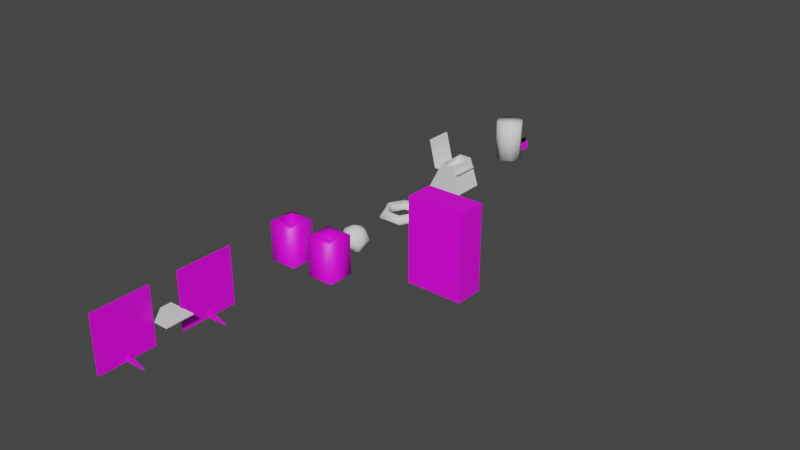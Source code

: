 # Source: Props.blend  (saved by Blender 3.3.6; exported with 4.5.12 LTS)
import bpy
from mathutils import Matrix  # noqa: F401  (used for matrix-valued properties, if any)

bpy.ops.wm.read_factory_settings(use_empty=True)
scene = bpy.context.scene
scene.name = 'Scene'

# ---- collections
col_collection = bpy.data.collections.new('Collection'); scene.collection.children.link(col_collection)

# ---- images (referenced by path relative to the original .blend; pixels are not part of the script)
import os
ASSET_DIR = os.environ.get("B2B_ASSET_DIR", "")  # directory of the original .blend (textures are referenced by path, not embedded)
HERE = os.path.dirname(os.path.abspath(__file__))  # packed textures are extracted next to this script under _unpacked/

def load_image(name, relpath, width, height, colorspace="sRGB"):
    """Load a texture the original file referenced (path relative to the .blend, or extracted next to this script)."""
    p = next((c for c in (os.path.join(HERE, relpath), os.path.join(ASSET_DIR, relpath)) if relpath and os.path.exists(c)), "")
    if p:
        img = bpy.data.images.load(p, check_existing=True)
        img.name = name
    else:  # same state as the original file: an image datablock whose file is absent (Cycles renders it pink)
        img = bpy.data.images.new(name, width, height)
        img.source = "FILE"
        img.filepath = "//" + (relpath or name)
    img.colorspace_settings.name = colorspace
    return img
img_binuv_png = load_image('BinUV.png', 'UVs/BinUV.png', 1024, 1024, 'sRGB')
img_uvboxvendingmachine_png = load_image('UVBoxVendingMachine.png', 'UVBoxVendingMachine.png', 1024, 1024, 'sRGB')
img_vendingmachineuv_png = load_image('VendingMachineUV.png', 'VendingMachineUV.png', 1024, 1024, 'sRGB')
img_airdaleofficer1_png = load_image('AirDaleOfficer1.png', 'AirDaleOfficer1.png', 1024, 1024, 'sRGB')
img_airdaleofficer1_png_001 = load_image('AirDaleOfficer1.png.001', 'AirDaleOfficer1.png', 1024, 1024, 'sRGB')
img_radiouv_png = load_image('RadioUV.png', 'UVs/RadioUV.png', 1024, 1024, 'sRGB')

# ---- materials (node trees are filled in below, after node groups)
mat_bin = bpy.data.materials.new('Bin')
mat_bin.use_transparent_shadow = False
mat_bin_001 = bpy.data.materials.new('Bin.001')
mat_bin_001.use_transparent_shadow = False
mat_vendingmachineuv = bpy.data.materials.new('VendingMachineUV')
mat_material_001 = bpy.data.materials.new('Material.001')
mat_material_001.use_transparent_shadow = False
mat_material_002 = bpy.data.materials.new('Material.002')
mat_material_002.use_transparent_shadow = False
mat_material = bpy.data.materials.new('Material')

# ---- material node trees
mat_bin.use_nodes = True; mat_bin.node_tree.nodes.clear()
_N = mat_bin.node_tree.nodes; _L = mat_bin.node_tree.links
n0 = _N.new('ShaderNodeBsdfPrincipled'); n0.name = 'Principled BSDF'; n0.location = (10, 300)
n0.distribution = 'GGX'
n0.subsurface_method = 'BURLEY'
n0.inputs[3].default_value = 1.45
n0.inputs[27].default_value = (0.0, 0.0, 0.0, 1.0)
n0.inputs[28].default_value = 1.0
n1 = _N.new('ShaderNodeOutputMaterial'); n1.name = 'Material Output'; n1.location = (300, 300)
n2 = _N.new('ShaderNodeTexImage'); n2.name = 'Image Texture'; n2.location = (-280, 275)
n2.image = img_binuv_png
n2.interpolation = 'Closest'
_L.new(n0.outputs[0], n1.inputs[0])
_L.new(n2.outputs[0], n0.inputs[0])
n1.is_active_output = True
mat_bin_001.use_nodes = True; mat_bin_001.node_tree.nodes.clear()
_N = mat_bin_001.node_tree.nodes; _L = mat_bin_001.node_tree.links
n0 = _N.new('ShaderNodeBsdfPrincipled'); n0.name = 'Principled BSDF'; n0.location = (10, 300)
n0.distribution = 'GGX'
n0.subsurface_method = 'BURLEY'
n0.inputs[3].default_value = 1.45
n0.inputs[27].default_value = (0.0, 0.0, 0.0, 1.0)
n0.inputs[28].default_value = 1.0
n1 = _N.new('ShaderNodeOutputMaterial'); n1.name = 'Material Output'; n1.location = (300, 300)
n2 = _N.new('ShaderNodeTexImage'); n2.name = 'Image Texture'; n2.location = (-280, 275)
n2.image = img_binuv_png
n2.interpolation = 'Closest'
_L.new(n0.outputs[0], n1.inputs[0])
_L.new(n2.outputs[0], n0.inputs[0])
n1.is_active_output = True
mat_vendingmachineuv.use_nodes = True; mat_vendingmachineuv.node_tree.nodes.clear()
_N = mat_vendingmachineuv.node_tree.nodes; _L = mat_vendingmachineuv.node_tree.links
n0 = _N.new('ShaderNodeBsdfPrincipled'); n0.name = 'Principled BSDF'; n0.location = (10, 300)
n0.distribution = 'GGX'
n0.subsurface_method = 'BURLEY'
n0.inputs[3].default_value = 1.45
n0.inputs[27].default_value = (0.0, 0.0, 0.0, 1.0)
n0.inputs[28].default_value = 1.0
n1 = _N.new('ShaderNodeOutputMaterial'); n1.name = 'Material Output'; n1.location = (300, 300)
n2 = _N.new('ShaderNodeTexImage'); n2.name = 'Image Texture'; n2.location = (-280, 275)
n2.image = img_uvboxvendingmachine_png
n2.interpolation = 'Closest'
n3 = _N.new('ShaderNodeTexImage'); n3.name = 'Image Texture.001'; n3.location = (-280, -150)
n3.image = img_vendingmachineuv_png
n3.interpolation = 'Closest'
_L.new(n0.outputs[0], n1.inputs[0])
_L.new(n2.outputs[0], n0.inputs[0])
_L.new(n3.outputs[1], n0.inputs[4])
n1.is_active_output = True
mat_material_001.use_nodes = True; mat_material_001.node_tree.nodes.clear()
_N = mat_material_001.node_tree.nodes; _L = mat_material_001.node_tree.links
n0 = _N.new('ShaderNodeBsdfPrincipled'); n0.name = 'Principled BSDF'; n0.location = (10, 300)
n0.distribution = 'GGX'
n0.subsurface_method = 'BURLEY'
n0.inputs[3].default_value = 1.45
n0.inputs[27].default_value = (0.0, 0.0, 0.0, 1.0)
n0.inputs[28].default_value = 1.0
n1 = _N.new('ShaderNodeOutputMaterial'); n1.name = 'Material Output'; n1.location = (300, 300)
n2 = _N.new('ShaderNodeTexImage'); n2.name = 'Image Texture'; n2.location = (-280, 275)
n2.image = img_airdaleofficer1_png
_L.new(n0.outputs[0], n1.inputs[0])
_L.new(n2.outputs[0], n0.inputs[0])
n1.is_active_output = True
mat_material_002.use_nodes = True; mat_material_002.node_tree.nodes.clear()
_N = mat_material_002.node_tree.nodes; _L = mat_material_002.node_tree.links
n0 = _N.new('ShaderNodeBsdfPrincipled'); n0.name = 'Principled BSDF'; n0.location = (10, 300)
n0.distribution = 'GGX'
n0.subsurface_method = 'BURLEY'
n0.inputs[3].default_value = 1.45
n0.inputs[27].default_value = (0.0, 0.0, 0.0, 1.0)
n0.inputs[28].default_value = 1.0
n1 = _N.new('ShaderNodeOutputMaterial'); n1.name = 'Material Output'; n1.location = (300, 300)
n2 = _N.new('ShaderNodeTexImage'); n2.name = 'Image Texture'; n2.location = (-280, 275)
n2.image = img_airdaleofficer1_png_001
_L.new(n0.outputs[0], n1.inputs[0])
_L.new(n2.outputs[0], n0.inputs[0])
n1.is_active_output = True
mat_material.use_nodes = True; mat_material.node_tree.nodes.clear()
_N = mat_material.node_tree.nodes; _L = mat_material.node_tree.links
n0 = _N.new('ShaderNodeBsdfPrincipled'); n0.name = 'Principled BSDF'; n0.location = (10, 300)
n0.distribution = 'GGX'
n0.subsurface_method = 'RANDOM_WALK_SKIN'
n0.inputs[3].default_value = 1.45
n0.inputs[27].default_value = (0.0, 0.0, 0.0, 1.0)
n0.inputs[28].default_value = 1.0
n1 = _N.new('ShaderNodeOutputMaterial'); n1.name = 'Material Output'; n1.location = (300, 300)
n2 = _N.new('ShaderNodeTexImage'); n2.name = 'Image Texture'; n2.location = (-180, 275)
n2.image = img_radiouv_png
n2.interpolation = 'Closest'
n3 = _N.new('ShaderNodeTexImage'); n3.name = 'Image Texture.001'; n3.location = (-280, -225)
n3.image = img_radiouv_png
n4 = _N.new('ShaderNodeMath'); n4.name = 'Math'; n4.location = (0, 0)
n4.hide = True
n4.operation = 'GREATER_THAN'
_L.new(n0.outputs[0], n1.inputs[0])
_L.new(n2.outputs[0], n0.inputs[0])
_L.new(n3.outputs[1], n4.inputs[0])
_L.new(n4.outputs[0], n0.inputs[4])
n1.is_active_output = True

# ---- world
world_world = bpy.data.worlds.new('World'); scene.world = world_world
world_world.use_nodes = True; world_world.node_tree.nodes.clear()
_N = world_world.node_tree.nodes; _L = world_world.node_tree.links
n0 = _N.new('ShaderNodeOutputWorld'); n0.name = 'World Output'; n0.location = (300, 300)
n1 = _N.new('ShaderNodeBackground'); n1.name = 'Background'; n1.location = (10, 300)
n1.inputs[0].default_value = (0.05088, 0.05088, 0.05088, 1.0)
_L.new(n1.outputs[0], n0.inputs[0])
n0.is_active_output = True
world_world.color = (0.05088, 0.05088, 0.05088)
world_world.use_sun_shadow = False
world_world.sun_shadow_jitter_overblur = 0.0

# ---- meshes
me_cylinder_001 = bpy.data.meshes.new('Cylinder.001')
me_cylinder_001.from_pydata([(0.0, -2.98e-08, -1.0), (0.0, 3.0, -1.0), (0.7071, -2.98e-08, -0.7071), (0.7071, 3.0, -0.7071), (1.0, 0.0, 4.371e-08), (1.0, 3.0, -8.742e-08), (0.7071, 5.96e-08, 0.7071), (0.7071, 3.0, 0.7071), (-8.742e-08, 5.96e-08, 1.0), (-8.742e-08, 3.0, 1.0), (-0.7071, 5.96e-08, 0.7071), (-0.7071, 3.0, 0.7071), (-1.0, 0.0, -1.192e-08), (-1.0, 3.0, -1.431e-07), (-0.7071, -2.98e-08, -0.7071), (-0.7071, 3.0, -0.7071)], [], [(0, 1, 3, 2), (2, 3, 5, 4), (4, 5, 7, 6), (6, 7, 9, 8), (8, 9, 11, 10), (10, 11, 13, 12), (3, 1, 15, 13, 11, 9, 7, 5), (12, 13, 15, 14), (14, 15, 1, 0), (0, 2, 4, 6, 8, 10, 12, 14)])
me_cylinder_001.polygons.foreach_set('use_smooth', [True] * 10)
_uv = me_cylinder_001.uv_layers.new(name='UVMap')
_uv.uv.foreach_set('vector', [1.0, 0.5, 1.0, 1.0, 0.875, 1.0, 0.875, 0.5, 0.875, 0.5, 0.875, 1.0, 0.75, 1.0, 0.75, 0.5, 0.75, 0.5, 0.75, 1.0, 0.625, 1.0, 0.625, 0.5, 0.625, 0.5, 0.625, 1.0, 0.5, 1.0, 0.5, 0.5, 0.5, 0.5, 0.5, 1.0, 0.375, 1.0, 0.375, 0.5, 0.375, 0.5, 0.375, 1.0, 0.25, 1.0, 0.25, 0.5, 0.4197, 0.4197, 0.25, 0.49, 0.08029, 0.4197, 0.01, 0.25, 0.08029, 0.08029, 0.25, 0.01, 0.4197, 0.08029, 0.49, 0.25, 0.25, 0.5, 0.25, 1.0, 0.125, 1.0, 0.125, 0.5, 0.125, 0.5, 0.125, 1.0, 0.0, 1.0, 0.0, 0.5, 0.75, 0.49, 0.9197, 0.4197, 0.99, 0.25, 0.9197, 0.08029, 0.75, 0.01, 0.5803, 0.08029, 0.51, 0.25, 0.5803, 0.4197])
me_cylinder_001.use_remesh_fix_poles = True
me_cylinder_001.use_remesh_preserve_attributes = False
me_cylinder_001.update()
me_plane = bpy.data.meshes.new('Plane')
me_plane.from_pydata([(-0.962, -1.0, 1.519), (1.038, -1.0, 1.519), (-0.962, 1.0, 1.519), (1.038, 1.0, 1.519), (0.6447, -1.15, 2.039), (1.331, -1.15, 0.0), (0.6447, 1.15, 2.039), (1.331, 1.15, 0.0), (-0.297, -1.15, 2.039), (-1.327, -1.15, 0.0), (-0.297, 1.15, 2.039), (-1.327, 1.15, 0.0), (-1.462, -1.0, 3.519), (-1.462, 1.0, 3.519), (0.6433, -0.92, 2.039), (1.328, -1.15, 0.0), (0.6433, 0.92, 2.039), (1.328, 1.15, 0.0), (-0.2961, -0.92, 2.039), (-1.323, -1.15, 0.0), (-0.2961, 0.92, 2.039), (-1.323, 1.15, 0.0), (-0.987, -1.0, 1.486), (1.113, -1.0, 1.486), (-0.987, 1.0, 1.486), (1.113, 1.0, 1.486), (-1.512, -1.0, 3.586), (-1.512, 1.0, 3.586)], [], [(0, 2, 3, 1), (4, 5, 7, 6), (8, 10, 11, 9), (0, 12, 13, 2), (7, 11, 10, 6), (4, 8, 9, 5), (14, 16, 17, 15), (18, 19, 21, 20), (17, 16, 20, 21), (14, 15, 19, 18), (22, 23, 25, 24), (22, 24, 27, 26), (4, 14, 18, 8), (10, 20, 16, 6)])
me_plane.polygons.foreach_set('use_smooth', [1, 0, 0, 1, 0, 0, 0, 0, 0, 0, 1, 1, 0, 0])
_k = set([(4, 8), (6, 10), (14, 18), (16, 20)])
me_plane.attributes.new('sharp_edge', 'BOOLEAN', 'EDGE').data.foreach_set('value', [ (min(e.vertices), max(e.vertices)) in _k for e in me_plane.edges])
_uv = me_plane.uv_layers.new(name='UVMap')
_uv.uv.foreach_set('vector', [0.45, 0.0, 0.45, 0.4167, 0.8833, 0.4167, 0.8833, 0.0, 0.9333, 0.4333, 0.9333, 0.9, 0.45, 0.9, 0.45, 0.4333, 0.9333, 0.4333, 0.45, 0.4333, 0.45, 0.9, 0.9333, 0.9, 0.45, 0.0, 0.0001605, 0.0001603, 0.0, 0.4167, 0.45, 0.4167, 0.45, 0.4333, 0.45, 1.0, 0.0, 0.7667, 0.0, 0.5667, 0.0, 0.5667, 0.0, 0.7667, 0.45, 1.0, 0.45, 0.4333, 0.8833, 0.4333, 0.5167, 0.4333, 0.5167, 0.9, 0.8833, 0.9, 0.8833, 0.4333, 0.8833, 0.9, 0.5167, 0.9, 0.5167, 0.4333, 0.45, 0.4333, 0.0, 0.5667, 0.0, 0.7667, 0.45, 1.0, 0.0, 0.5667, 0.45, 0.4333, 0.45, 1.0, 0.0, 0.7667, 0.45, 0.0, 0.8833, 0.0, 0.8833, 0.4167, 0.45, 0.4167, 0.45, 0.0, 0.45, 0.4167, 0.0, 0.4167, 0.0001605, 0.0001603, 0.7667, 0.9, 0.7667, 0.95, 0.4667, 0.95, 0.4667, 0.9, 0.4667, 0.95, 0.4667, 0.9, 0.7667, 0.9, 0.7667, 0.95])
me_plane.use_remesh_fix_poles = True
me_plane.use_remesh_preserve_attributes = False
me_plane.update()
me_torus = bpy.data.meshes.new('Torus')
me_torus.from_pydata([(1.697, 0.006316, 0.006404), (1.264, -0.06288, 0.4476), (0.8477, -0.03567, -0.01363), (1.216, 0.04417, -0.4435), (0.8058, 1.491, -0.02635), (0.5875, 1.063, 0.4777), (0.3778, 0.7118, -0.04476), (0.6186, 1.088, -0.4368), (-0.8324, 1.449, 0.03915), (-0.6257, 1.093, 0.432), (-0.3894, 0.637, -0.008882), (-0.6201, 1.081, -0.4455), (-1.689, 0.0009346, -0.001327), (-1.242, -0.008096, 0.4382), (-0.8236, 0.02623, -0.01525), (-1.245, -0.03545, -0.4829), (-0.8405, -1.505, -0.02976), (-0.5983, -1.095, 0.4467), (-0.4384, -0.69, 0.01413), (-0.6553, -1.116, -0.4305), (0.8654, -1.436, 0.009193), (0.5772, -1.066, 0.3862), (0.3997, -0.6956, 0.02204), (0.6423, -1.088, -0.4613)], [], [(0, 4, 5, 1), (1, 5, 6, 2), (2, 6, 7, 3), (3, 7, 4, 0), (4, 8, 9, 5), (5, 9, 10, 6), (6, 10, 11, 7), (7, 11, 8, 4), (8, 12, 13, 9), (9, 13, 14, 10), (10, 14, 15, 11), (11, 15, 12, 8), (12, 16, 17, 13), (13, 17, 18, 14), (14, 18, 19, 15), (15, 19, 16, 12), (16, 20, 21, 17), (17, 21, 22, 18), (18, 22, 23, 19), (19, 23, 20, 16), (20, 0, 1, 21), (21, 1, 2, 22), (22, 2, 3, 23), (23, 3, 0, 20)])
me_torus.polygons.foreach_set('use_smooth', [True] * 24)
_uv = me_torus.uv_layers.new(name='UVMap')
_uv.uv.foreach_set('vector', [0.2202, 0.4013, 0.4193, 0.4013, 0.3889, 0.5987, 0.2379, 0.5858, 0.237, 0.4032, 0.3951, 0.3663, 0.3771, 0.5746, 0.2704, 0.5826, 0.8194, 0.493, 0.8194, 0.493, 0.8194, 0.493, 0.8194, 0.493, 0.4071, 0.6271, 0.2139, 0.6107, 0.175, 0.3729, 0.4534, 0.3729, 0.359, 0.6761, 0.3584, 1.326, 0.2783, 1.254, 0.2622, 0.7743, 0.2622, 0.7743, 0.2783, 1.254, 0.1809, 1.185, 0.1718, 0.8803, 0.5263, 0.8389, 0.5403, 1.143, 0.4485, 1.239, 0.4448, 0.7479, 0.4448, 0.7479, 0.4485, 1.239, 0.3584, 1.326, 0.359, 0.6761, 0.3101, 0.3447, 0.3101, 0.6553, 0.2698, 0.6128, 0.273, 0.38, 0.273, 0.38, 0.2698, 0.6128, 0.2308, 0.5659, 0.2297, 0.4275, 0.209, 0.5788, 0.2124, 0.4129, 0.2599, 0.3523, 0.2599, 0.636, 0.8194, 0.493, 0.8194, 0.493, 0.8194, 0.493, 0.8194, 0.493, 0.3722, -0.3338, 0.3757, 0.3339, 0.2844, 0.2422, 0.2876, -0.2457, 0.2876, -0.2457, 0.2844, 0.2422, 0.2052, 0.1341, 0.2016, -0.1801, 0.5475, -0.1637, 0.5417, 0.1503, 0.453, 0.2377, 0.4601, -0.2379, 0.4601, -0.2379, 0.453, 0.2377, 0.3757, 0.3339, 0.3722, -0.3338, 0.2421, 0.4822, 0.3061, 0.5461, 0.2886, 0.5902, 0.2435, 0.554, 0.2435, 0.554, 0.2886, 0.5902, 0.2768, 0.6396, 0.2441, 0.6195, 0.2733, 0.379, 0.305, 0.408, 0.3061, 0.4792, 0.257, 0.4337, 0.257, 0.4337, 0.3061, 0.4792, 0.3061, 0.5461, 0.2421, 0.4822, -0.1178, -0.07341, 1.123, -0.07341, 0.9167, 1.033, 0.009506, 1.073, 0.5173, 0.6864, 0.5173, 1.145, 0.436, 1.056, 0.4443, 0.7562, 0.2631, 1.155, 0.2745, 0.856, 0.3475, 0.7642, 0.3516, 1.242, 0.3516, 1.242, 0.3475, 0.7642, 0.436, 0.6864, 0.436, 1.314])
me_torus.use_remesh_fix_poles = True
me_torus.use_remesh_preserve_attributes = False
me_torus.update()
me_sphere = bpy.data.meshes.new('Sphere')
me_sphere.from_pydata([(0.0, 0.7071, 0.7071), (0.0, 1.0, -4.371e-08), (0.0, 0.7071, -0.7071), (0.6124, 0.3536, 0.7071), (0.866, 0.5, -4.371e-08), (0.6124, 0.3536, -0.7071), (0.6124, -0.3536, 0.7071), (0.866, -0.5, -4.371e-08), (0.6124, -0.3536, -0.7071), (-1.031e-07, -0.7071, 0.7071), (-1.627e-07, -1.0, -4.371e-08), (-1.031e-07, -0.7071, -0.7071), (0.0, -8.742e-08, -1.0), (-7.571e-08, -1.311e-07, 1.0), (-0.6124, -0.3536, 0.7071), (-0.866, -0.5, -4.371e-08), (-0.6124, -0.3536, -0.7071), (-0.6124, 0.3536, 0.7071), (-0.866, 0.5, -4.371e-08), (-0.6124, 0.3536, -0.7071)], [], [(2, 1, 4, 5), (0, 13, 3), (12, 2, 5), (1, 0, 3, 4), (5, 4, 7, 8), (3, 13, 6), (12, 5, 8), (4, 3, 6, 7), (8, 7, 10, 11), (6, 13, 9), (12, 8, 11), (7, 6, 9, 10), (11, 10, 15, 16), (9, 13, 14), (12, 11, 16), (10, 9, 14, 15), (15, 14, 17, 18), (16, 15, 18, 19), (14, 13, 17), (12, 16, 19), (12, 19, 2), (18, 17, 0, 1), (19, 18, 1, 2), (17, 13, 0)])
me_sphere.polygons.foreach_set('use_smooth', [True] * 24)
_uv = me_sphere.uv_layers.new(name='UVMap')
_uv.uv.foreach_set('vector', [0.6667, 0.25, 0.6667, 0.5, 0.5, 0.5, 0.5, 0.25, 0.6667, 0.75, 0.5833, 1.0, 0.5, 0.75, 0.5833, 0.0, 0.6667, 0.25, 0.5, 0.25, 0.6667, 0.5, 0.6667, 0.75, 0.5, 0.75, 0.5, 0.5, 0.5, 0.25, 0.5, 0.5, 0.3333, 0.5, 0.3333, 0.25, 0.5, 0.75, 0.4167, 1.0, 0.3333, 0.75, 0.4167, 0.0, 0.5, 0.25, 0.3333, 0.25, 0.5, 0.5, 0.5, 0.75, 0.3333, 0.75, 0.3333, 0.5, 0.3333, 0.25, 0.3333, 0.5, 0.1667, 0.5, 0.1667, 0.25, 0.3333, 0.75, 0.25, 1.0, 0.1667, 0.75, 0.25, 0.0, 0.3333, 0.25, 0.1667, 0.25, 0.3333, 0.5, 0.3333, 0.75, 0.1667, 0.75, 0.1667, 0.5, 0.1667, 0.25, 0.1667, 0.5, 0.0, 0.5, 0.0, 0.25, 0.1667, 0.75, 0.08333, 1.0, 0.0, 0.75, 0.08333, 0.0, 0.1667, 0.25, 0.0, 0.25, 0.1667, 0.5, 0.1667, 0.75, 0.0, 0.75, 0.0, 0.5, 1.0, 0.5, 1.0, 0.75, 0.8333, 0.75, 0.8333, 0.5, 1.0, 0.25, 1.0, 0.5, 0.8333, 0.5, 0.8333, 0.25, 1.0, 0.75, 0.9167, 1.0, 0.8333, 0.75, 0.9167, 0.0, 1.0, 0.25, 0.8333, 0.25, 0.75, 0.0, 0.8333, 0.25, 0.6667, 0.25, 0.8333, 0.5, 0.8333, 0.75, 0.6667, 0.75, 0.6667, 0.5, 0.8333, 0.25, 0.8333, 0.5, 0.6667, 0.5, 0.6667, 0.25, 0.8333, 0.75, 0.75, 1.0, 0.6667, 0.75])
me_sphere.use_remesh_fix_poles = True
me_sphere.use_remesh_preserve_attributes = False
me_sphere.update()
me_cube_001 = bpy.data.meshes.new('Cube.001')
me_cube_001.from_pydata([(0.0, -1.875, 0.0), (0.368, -1.507, 2.906), (0.0, 0.0, 0.0), (0.368, -0.368, 2.906), (1.875, -1.875, 0.0), (1.507, -1.507, 2.906), (1.875, 0.0, 0.0), (1.507, -0.368, 2.906), (0.0, -1.875, 2.812), (0.0, 0.0, 2.812), (1.875, 0.0, 2.812), (1.875, -1.875, 2.812), (0.368, -1.507, 0.4688), (0.368, -0.368, 0.4688), (1.507, -0.368, 0.4688), (1.507, -1.507, 0.4688)], [], [(0, 8, 9, 2), (2, 9, 10, 6), (6, 10, 11, 4), (4, 11, 8, 0), (2, 6, 4, 0), (1, 5, 15, 12), (1, 3, 9, 8), (3, 7, 10, 9), (7, 5, 11, 10), (5, 1, 8, 11), (14, 13, 12, 15), (7, 3, 13, 14), (5, 7, 14, 15), (3, 1, 12, 13)])
me_cube_001.polygons.foreach_set('use_smooth', [True] * 14)
_k = set([(0, 2), (0, 4), (1, 3), (1, 5), (2, 6), (3, 7), (4, 6), (5, 7)])
me_cube_001.attributes.new('sharp_edge', 'BOOLEAN', 'EDGE').data.foreach_set('value', [ (min(e.vertices), max(e.vertices)) in _k for e in me_cube_001.edges])
_uv = me_cube_001.uv_layers.new(name='UVMap')
_uv.uv.foreach_set('vector', [0.0, 0.4062, 0.0, 0.0625, 0.25, 0.0625, 0.25, 0.4062, 0.25, 0.4062, 0.25, 0.0625, 0.5, 0.0625, 0.5, 0.4062, 0.5, 0.4062, 0.5, 0.0625, 0.75, 0.0625, 0.75, 0.4062, 0.75, 0.4062, 0.75, 0.0625, 1.0, 0.0625, 1.0, 0.4062, 0.25, 0.4062, 0.25, 0.6562, 0.0, 0.6562, 0.0, 0.4062, 1.0, 1.0, 0.7969, 1.0, 0.7969, 0.6562, 1.0, 0.6562, 0.04688, 0.0, 0.2031, 0.0, 0.25, 0.0625, 0.0, 0.0625, 0.2969, 0.0, 0.4531, 0.0, 0.5, 0.0625, 0.25, 0.0625, 0.5469, 0.0, 0.7031, 0.0, 0.75, 0.0625, 0.5, 0.0625, 0.7969, 0.0, 0.9531, 0.0, 1.0, 0.0625, 0.75, 0.0625, 0.5938, 0.6562, 0.5938, 0.4531, 0.7969, 0.4531, 0.7969, 0.6562, 0.5938, 1.0, 0.3906, 1.0, 0.3906, 0.6562, 0.5938, 0.6562, 0.7969, 1.0, 0.5938, 1.0, 0.5938, 0.6562, 0.7969, 0.6562, 0.3906, 1.0, 0.1562, 1.0, 0.1562, 0.6562, 0.3906, 0.6562])
me_cube_001.materials.append(mat_bin)
me_cube_001.use_remesh_fix_poles = True
me_cube_001.use_remesh_preserve_attributes = False
me_cube_001.use_mirror_vertex_groups = False
me_cube_001.update()
me_cube_003 = bpy.data.meshes.new('Cube.003')
me_cube_003.from_pydata([(0.0, -1.875, 0.0), (0.368, -1.507, 2.906), (0.0, 0.0, 0.0), (0.368, -0.368, 2.906), (1.875, -1.875, 0.0), (1.507, -1.507, 2.906), (1.875, 0.0, 0.0), (1.507, -0.368, 2.906), (0.0, -1.875, 2.812), (0.0, 0.0, 2.812), (1.875, 0.0, 2.812), (1.875, -1.875, 2.812), (1.303, -1.175, 3.212), (0.4529, -0.502, 3.037)], [], [(0, 8, 9, 2), (2, 9, 10, 6), (6, 10, 11, 4), (4, 11, 8, 0), (2, 6, 4, 0), (1, 3, 9, 8), (3, 7, 10, 9), (7, 5, 11, 10), (5, 1, 8, 11), (13, 3, 1), (5, 12, 1), (12, 5, 7), (13, 1, 12), (12, 7, 13), (3, 13, 7)])
me_cube_003.polygons.foreach_set('use_smooth', [True] * 15)
_k = set([(0, 2), (0, 4), (1, 3), (1, 5), (2, 6), (3, 7), (4, 6), (5, 7)])
me_cube_003.attributes.new('sharp_edge', 'BOOLEAN', 'EDGE').data.foreach_set('value', [ (min(e.vertices), max(e.vertices)) in _k for e in me_cube_003.edges])
_uv = me_cube_003.uv_layers.new(name='UVMap')
_uv.uv.foreach_set('vector', [1.0, 0.3125, 1.0, 1.0, 0.5, 1.0, 0.5, 0.3125, 1.0, 0.3125, 1.0, 1.0, 0.5, 1.0, 0.5, 0.3125, 1.0, 0.3125, 1.0, 1.0, 0.5, 1.0, 0.5, 0.3125, 1.0, 0.3125, 1.0, 1.0, 0.5, 1.0, 0.5, 0.3125, 0.5, 0.5, 0.5, 1.0, 0.0, 1.0, 0.0, 0.5, 0.5938, 0.0, 0.9062, 0.0, 1.0, 0.125, 0.5, 0.125, 0.5938, 0.125, 0.9062, 0.125, 1.0, 0.25, 0.5, 0.25, 0.5938, 0.0, 0.9062, 0.0, 1.0, 0.125, 0.5, 0.125, 0.5938, 0.125, 0.9062, 0.125, 1.0, 0.25, 0.5, 0.25, 0.07812, 0.07812, 0.04688, 0.04688, 0.4531, 0.04688, 0.4531, 0.4531, 0.3281, 0.3594, 0.4531, 0.04688, 0.3281, 0.3594, 0.4531, 0.4531, 0.04688, 0.4531, 0.07812, 0.07812, 0.4531, 0.04688, 0.3281, 0.3594, 0.3281, 0.3594, 0.04688, 0.4531, 0.07812, 0.07812, 0.04688, 0.04688, 0.07812, 0.07812, 0.04688, 0.4531])
me_cube_003.materials.append(mat_bin_001)
me_cube_003.use_remesh_fix_poles = True
me_cube_003.use_remesh_preserve_attributes = False
me_cube_003.use_mirror_vertex_groups = False
me_cube_003.update()
me_cube_004 = bpy.data.meshes.new('Cube.004')
me_cube_004.from_pydata([(0.0, -2.0, 0.0), (0.0, -2.0, 6.0), (0.0, 0.0, 0.0), (0.0, 0.0, 6.0), (4.0, -2.0, 0.0), (4.0, -2.0, 6.0), (4.0, 0.0, 0.0), (4.0, 0.0, 6.0)], [], [(0, 1, 3, 2), (2, 3, 7, 6), (6, 7, 5, 4), (4, 5, 1, 0), (2, 6, 4, 0), (7, 3, 1, 5)])
_uv = me_cube_004.uv_layers.new(name='UVMap')
_uv.uv.foreach_set('vector', [0.0, 0.3333, 0.0, 0.8229, 0.1562, 0.8229, 0.1562, 0.3333, 0.1562, 0.3333, 0.1562, 0.8229, 0.5, 0.8229, 0.5, 0.3333, 0.5, 0.3333, 0.5, 0.8229, 0.6562, 0.8229, 0.6562, 0.3333, 0.6562, 0.3333, 0.6562, 0.8229, 1.0, 0.8229, 1.0, 0.3333, 1.0, 0.1771, 0.6562, 0.1771, 0.6562, 0.3333, 1.0, 0.3333, 0.5, 0.8229, 0.1562, 0.8229, 0.1562, 1.0, 0.5, 1.0])
me_cube_004.materials.append(mat_vendingmachineuv)
me_cube_004.use_remesh_fix_poles = True
me_cube_004.use_remesh_preserve_attributes = False
me_cube_004.use_mirror_vertex_groups = False
me_cube_004.update()
me_cube_005 = bpy.data.meshes.new('Cube.005')
me_cube_005.from_pydata([(1.332, -2.091e-09, 1.561), (1.333, 2.125e-09, 5.438), (3.517, -2.075e-09, 1.561), (3.516, 2.094e-09, 5.439), (1.333, -0.8, 5.438), (1.332, -0.8, 1.561), (3.517, -0.8, 1.561), (3.516, -0.8, 5.439)], [], [(1, 3, 7, 4), (5, 4, 7, 6), (0, 1, 4, 5), (3, 2, 6, 7), (2, 0, 5, 6)])
me_cube_005.polygons.foreach_set('use_smooth', [0, 1, 0, 0, 0])
_uv = me_cube_005.uv_layers.new(name='UVMap')
_uv.uv.foreach_set('vector', [0.5469, 1.0, 0.1406, 1.0, 0.1406, 0.8594, 0.5469, 0.8594, 0.5469, 0.1406, 0.5469, 0.8594, 0.1406, 0.8594, 0.1406, 0.1406, 0.6875, 0.1406, 0.6875, 0.8594, 0.5469, 0.8594, 0.5469, 0.1406, 0.0, 0.8594, 0.0, 0.1406, 0.1406, 0.1406, 0.1406, 0.8594, 0.1406, 0.0, 0.5469, 0.0, 0.5469, 0.1406, 0.1406, 0.1406])
me_cube_005.use_remesh_fix_poles = True
me_cube_005.use_remesh_preserve_attributes = False
me_cube_005.use_mirror_vertex_groups = False
me_cube_005.update()
me_plane_001 = bpy.data.meshes.new('Plane.001')
me_plane_001.from_pydata([(0.055, 4.0, 2.0), (0.055, -8.345e-07, 2.0), (0.055, 4.0, -2.0), (0.055, 8.345e-07, -2.0), (-0.045, 4.0, 2.0), (-0.045, -8.345e-07, 2.0), (-0.045, 4.0, -2.0), (-0.045, 8.345e-07, -2.0), (0.005, -1.17e-07, 0.05), (1.505, -1.17e-07, 0.05), (0.005, 0.5, 0.05), (0.005, -1.214e-07, -0.05), (1.505, -1.214e-07, -0.05), (0.005, 0.5, -0.05)], [], [(0, 1, 3, 2), (4, 6, 7, 5), (8, 9, 10), (11, 13, 12)])
_uv = me_plane_001.uv_layers.new(name='UVMap')
_uv.uv.foreach_set('vector', [0.25, 1.0, 0.25, 0.0, 1.0, 0.0, 1.0, 1.0, 0.25, 1.0, 1.0, 1.0, 1.0, 0.0, 0.25, 0.0, 0.0, 0.0, 0.25, 0.0, 0.0, 0.25, 0.0, 0.0, 0.0, 0.25, 0.25, 0.0])
me_plane_001.materials.append(mat_material_001)
me_plane_001.use_remesh_fix_poles = True
me_plane_001.use_remesh_preserve_attributes = False
me_plane_001.update()
me_plane_002 = bpy.data.meshes.new('Plane.002')
me_plane_002.from_pydata([(0.005, -1.17e-07, 0.05), (1.505, -1.17e-07, 0.05), (0.005, 0.5, 0.05), (0.005, -1.214e-07, -0.05), (1.505, -1.214e-07, -0.05), (0.005, 0.5, -0.05)], [], [(0, 1, 2), (3, 5, 4)])
_uv = me_plane_002.uv_layers.new(name='UVMap')
_uv.uv.foreach_set('vector', [0.0, 0.0, 0.25, 0.0, 0.0, 0.25, 0.0, 0.0, 0.0, 0.25, 0.25, 0.0])
me_plane_002.materials.append(mat_material_002)
me_plane_002.use_remesh_fix_poles = True
me_plane_002.use_remesh_preserve_attributes = False
me_plane_002.update()
me_plane_003 = bpy.data.meshes.new('Plane.003')
me_plane_003.from_pydata([(-0.045, 4.0, -2.0), (-0.045, 8.345e-07, -2.0), (-0.045, 1.277, -0.9779), (0.055, 4.0, -2.0), (0.055, 8.345e-07, -2.0), (0.055, 1.277, -0.9779)], [], [(1, 2, 0), (4, 3, 5)])
_uv = me_plane_003.uv_layers.new(name='UVMap')
_uv.uv.foreach_set('vector', [1.0, 0.0, 0.8084, 0.3193, 1.0, 1.0, 1.0, 0.0, 1.0, 1.0, 0.8084, 0.3193])
me_plane_003.materials.append(mat_material_002)
me_plane_003.use_remesh_fix_poles = True
me_plane_003.use_remesh_preserve_attributes = False
me_plane_003.update()
me_plane_004 = bpy.data.meshes.new('Plane.004')
me_plane_004.from_pydata([(-0.045, 4.0, -2.0), (-0.045, 1.277, -0.9779), (-0.045, 2.134, -0.1921), (-0.045, 2.679, 1.133), (0.055, 4.0, -2.0), (0.055, 1.277, -0.9779), (0.055, 2.134, -0.1921), (0.055, 2.679, 1.133)], [], [(1, 2, 3, 0), (5, 4, 7, 6)])
_uv = me_plane_004.uv_layers.new(name='UVMap')
_uv.uv.foreach_set('vector', [0.8084, 0.3193, 0.661, 0.5336, 0.4125, 0.6698, 1.0, 1.0, 0.8084, 0.3193, 1.0, 1.0, 0.4125, 0.6698, 0.661, 0.5336])
me_plane_004.materials.append(mat_material_002)
me_plane_004.use_remesh_fix_poles = True
me_plane_004.use_remesh_preserve_attributes = False
me_plane_004.update()
me_plane_005 = bpy.data.meshes.new('Plane.005')
me_plane_005.from_pydata([(-0.045, 8.345e-07, -2.0), (-0.045, 1.277, -0.9779), (-0.045, 2.134, -0.1921), (-0.045, 5.958e-09, -0.01428), (0.055, 8.345e-07, -2.0), (0.055, 1.277, -0.9779), (0.055, 2.134, -0.1921), (0.055, 5.958e-09, -0.01428)], [], [(3, 2, 1, 0), (7, 4, 5, 6)])
_uv = me_plane_005.uv_layers.new(name='UVMap')
_uv.uv.foreach_set('vector', [0.6277, 0.0, 0.661, 0.5336, 0.8084, 0.3193, 1.0, 0.0, 0.6277, 0.0, 1.0, 0.0, 0.8084, 0.3193, 0.661, 0.5336])
me_plane_005.materials.append(mat_material_002)
me_plane_005.use_remesh_fix_poles = True
me_plane_005.use_remesh_preserve_attributes = False
me_plane_005.update()
me_plane_006 = bpy.data.meshes.new('Plane.006')
me_plane_006.from_pydata([(-0.045, 2.134, -0.1921), (-0.045, 2.679, 1.133), (-0.045, 5.958e-09, -0.01428), (0.055, 2.134, -0.1921), (0.055, 2.679, 1.133), (0.055, 5.958e-09, -0.01428)], [], [(2, 1, 0), (5, 3, 4)])
_uv = me_plane_006.uv_layers.new(name='UVMap')
_uv.uv.foreach_set('vector', [0.6277, 0.0, 0.4125, 0.6698, 0.661, 0.5336, 0.6277, 0.0, 0.661, 0.5336, 0.4125, 0.6698])
me_plane_006.materials.append(mat_material_002)
me_plane_006.use_remesh_fix_poles = True
me_plane_006.use_remesh_preserve_attributes = False
me_plane_006.update()
me_plane_007 = bpy.data.meshes.new('Plane.007')
me_plane_007.from_pydata([(-0.045, 4.0, 2.0), (-0.045, 4.0, -2.0), (-0.045, 2.679, 1.133), (0.055, 4.0, 2.0), (0.055, 4.0, -2.0), (0.055, 2.679, 1.133)], [], [(1, 2, 0), (4, 3, 5)])
_uv = me_plane_007.uv_layers.new(name='UVMap')
_uv.uv.foreach_set('vector', [1.0, 1.0, 0.4125, 0.6698, 0.25, 1.0, 1.0, 1.0, 0.25, 1.0, 0.4125, 0.6698])
me_plane_007.materials.append(mat_material_002)
me_plane_007.use_remesh_fix_poles = True
me_plane_007.use_remesh_preserve_attributes = False
me_plane_007.update()
me_plane_008 = bpy.data.meshes.new('Plane.008')
me_plane_008.from_pydata([(-0.045, 4.0, 2.0), (-0.045, -8.345e-07, 2.0), (-0.045, 2.679, 1.133), (0.055, 4.0, 2.0), (0.055, -8.345e-07, 2.0), (0.055, 2.679, 1.133)], [], [(0, 2, 1), (3, 4, 5)])
_uv = me_plane_008.uv_layers.new(name='UVMap')
_uv.uv.foreach_set('vector', [0.25, 1.0, 0.4125, 0.6698, 0.25, 0.0, 0.25, 1.0, 0.25, 0.0, 0.4125, 0.6698])
me_plane_008.materials.append(mat_material_002)
me_plane_008.use_remesh_fix_poles = True
me_plane_008.use_remesh_preserve_attributes = False
me_plane_008.update()
me_plane_009 = bpy.data.meshes.new('Plane.009')
me_plane_009.from_pydata([(-0.045, -8.345e-07, 2.0), (-0.045, 2.679, 1.133), (-0.045, 5.958e-09, -0.01428), (0.055, -8.345e-07, 2.0), (0.055, 2.679, 1.133), (0.055, 5.958e-09, -0.01428)], [], [(0, 1, 2), (3, 5, 4)])
_uv = me_plane_009.uv_layers.new(name='UVMap')
_uv.uv.foreach_set('vector', [0.25, 0.0, 0.4125, 0.6698, 0.6277, 0.0, 0.25, 0.0, 0.6277, 0.0, 0.4125, 0.6698])
me_plane_009.materials.append(mat_material_002)
me_plane_009.use_remesh_fix_poles = True
me_plane_009.use_remesh_preserve_attributes = False
me_plane_009.update()
me_plane_010 = bpy.data.meshes.new('Plane.010')
me_plane_010.from_pydata([(-1.0, -1.0, 0.0), (1.0, -1.0, 0.0), (-1.0, 1.0, 0.0), (1.0, 1.0, 0.0), (-1.0, -1.0, 0.05), (1.0, -1.0, 0.05), (-1.0, 1.0, 0.05), (1.0, 1.0, 0.05)], [], [(0, 2, 3, 1), (4, 5, 7, 6)])
_uv = me_plane_010.uv_layers.new(name='UVMap')
_uv.uv.foreach_set('vector', [0.0, 0.0, 0.0, 1.0, 1.0, 1.0, 1.0, 0.0, 0.0, 0.0, 1.0, 0.0, 1.0, 1.0, 0.0, 1.0])
me_plane_010.use_remesh_fix_poles = True
me_plane_010.use_remesh_preserve_attributes = False
me_plane_010.update()
me_cube_027 = bpy.data.meshes.new('Cube.027')
me_cube_027.from_pydata([(-0.35, -0.875, 0.0), (-0.35, -0.875, 1.0), (-0.35, 0.875, 0.0), (-0.35, 0.875, 1.0), (0.35, -0.875, 0.0), (0.35, -0.875, 1.0), (0.35, 0.875, 0.0), (0.35, 0.875, 1.0), (-0.1, -0.875, 1.75), (-0.1, -0.875, 1.0), (-0.1, 0.875, 1.75), (-0.1, 0.875, 1.0), (-0.1, -0.875, 1.75), (-0.1, -0.875, 1.0), (-0.1, 0.875, 1.75), (-0.1, 0.875, 1.0)], [], [(0, 1, 3, 2), (2, 3, 7, 6), (6, 7, 5, 4), (4, 5, 1, 0), (2, 6, 4, 0), (7, 3, 1, 5), (8, 9, 11, 10), (12, 14, 15, 13)])
me_cube_027.polygons.foreach_set('use_smooth', [1, 1, 1, 1, 0, 1, 1, 1])
_k = set([(0, 1), (0, 2), (0, 4), (1, 5), (2, 3), (2, 6), (3, 7), (4, 5), (4, 6), (6, 7)])
me_cube_027.attributes.new('sharp_edge', 'BOOLEAN', 'EDGE').data.foreach_set('value', [ (min(e.vertices), max(e.vertices)) in _k for e in me_cube_027.edges])
_uv = me_cube_027.uv_layers.new(name='UVMap')
_uv.uv.foreach_set('vector', [0.2188, 0.7188, 0.2188, 1.0, 0.7188, 1.0, 0.7188, 0.7188, 0.0, 0.2188, 0.0, 0.5, 0.2188, 0.5, 0.2188, 0.2188, 0.7188, 0.5, 0.7188, 0.2188, 0.2188, 0.2188, 0.2188, 0.5, 0.2188, 0.2188, 0.2188, 0.5, 0.0, 0.5, 0.0, 0.2188, 0.7188, 0.7188, 0.7188, 0.5, 0.2188, 0.5, 0.2188, 0.7188, 0.7188, 0.2188, 0.7188, 0.0, 0.2188, 0.0, 0.2188, 0.2188, 0.0, 0.5, 0.2188, 0.5, 0.2188, 1.0, 0.0, 1.0, 0.0, 0.5, 0.0, 1.0, 0.2188, 1.0, 0.2188, 0.5])
me_cube_027.materials.append(mat_material)
me_cube_027.update()

# ---- objects
ob_cylinder = bpy.data.objects.new('Cylinder', me_cylinder_001)
ob_foldingchair = bpy.data.objects.new('FoldingChair', me_plane)
ob_ring = bpy.data.objects.new('Ring', me_torus)
ob_beachball = bpy.data.objects.new('BeachBall', me_sphere)
ob_bin = bpy.data.objects.new('Bin', me_cube_001)
ob_binfull = bpy.data.objects.new('BinFull', me_cube_003)
ob_uvboxvendingmachine = bpy.data.objects.new('UVBoxVendingMachine', me_cube_004)
ob_uvboxvendingmachineinside = bpy.data.objects.new('UVBoxVendingMachineInside', me_cube_005)
ob_cardboardcoutout = bpy.data.objects.new('CardboardCoutout', me_plane_001)
ob_cardboardcoutout_broken = bpy.data.objects.new('CardboardCoutout_Broken', me_plane_002)
ob_cardboardcoutout_broken_001 = bpy.data.objects.new('CardboardCoutout_Broken.001', me_plane_003)
ob_cardboardcoutout_broken_002 = bpy.data.objects.new('CardboardCoutout_Broken.002', me_plane_004)
ob_cardboardcoutout_broken_003 = bpy.data.objects.new('CardboardCoutout_Broken.003', me_plane_005)
ob_cardboardcoutout_broken_004 = bpy.data.objects.new('CardboardCoutout_Broken.004', me_plane_006)
ob_cardboardcoutout_broken_005 = bpy.data.objects.new('CardboardCoutout_Broken.005', me_plane_007)
ob_cardboardcoutout_broken_006 = bpy.data.objects.new('CardboardCoutout_Broken.006', me_plane_008)
ob_cardboardcoutout_broken_007 = bpy.data.objects.new('CardboardCoutout_Broken.007', me_plane_009)
ob_carboard = bpy.data.objects.new('Carboard', me_plane_010)
ob_radio = bpy.data.objects.new('Radio', me_cube_027)

# ---- transforms, parenting, visibility, modifiers, constraints
ob_cylinder.location = (0.0, 13.0, 0.0)
ob_cylinder.rotation_euler = (1.571, 0.0, 0.0)
ob_foldingchair.location = (-0.03798, 6.0, -0.01949)
ob_ring.location = (0.0, 0.0, 0.0)
ob_beachball.location = (0.0, -5.0, 0.0)
ob_bin.location = (-2.141, -8.75, 0.0)
ob_bin.lineart.crease_threshold = 0.0
ob_binfull.location = (1.141, -8.75, 0.0)
ob_binfull.lineart.crease_threshold = 0.0
ob_uvboxvendingmachine.location = (6.5, -5.25, 0.0)
ob_uvboxvendingmachine.lineart.crease_threshold = 0.0
ob_uvboxvendingmachineinside.location = (6.5, -5.25, 0.0)
ob_uvboxvendingmachineinside.lineart.crease_threshold = 0.0
ob_cardboardcoutout.location = (-0.005, -18.0, 1.192e-07)
ob_cardboardcoutout.rotation_euler = (1.571, -0.0, 0.0)
ob_cardboardcoutout_broken.location = (-0.005, -24.0, 1.192e-07)
ob_cardboardcoutout_broken.rotation_euler = (1.571, -0.0, 0.0)
ob_cardboardcoutout_broken_001.parent = ob_cardboardcoutout_broken
ob_cardboardcoutout_broken_001.matrix_parent_inverse = Matrix(((1.0, 0.0, -0.0, 0.005), (0.0, -4.371e-08, 1.0, -1.168e-06), (-0.0, -1.0, -4.371e-08, -24.0), (-0.0, 0.0, -0.0, 1.0)))
ob_cardboardcoutout_broken_001.location = (-0.005, -24.0, 1.192e-07)
ob_cardboardcoutout_broken_001.rotation_euler = (1.571, -0.0, 0.0)
ob_cardboardcoutout_broken_002.parent = ob_cardboardcoutout_broken
ob_cardboardcoutout_broken_002.matrix_parent_inverse = Matrix(((1.0, 0.0, -0.0, 0.005), (0.0, -4.371e-08, 1.0, -1.168e-06), (-0.0, -1.0, -4.371e-08, -24.0), (-0.0, 0.0, -0.0, 1.0)))
ob_cardboardcoutout_broken_002.location = (-0.005, -24.0, 1.192e-07)
ob_cardboardcoutout_broken_002.rotation_euler = (1.571, -0.0, 0.0)
ob_cardboardcoutout_broken_003.parent = ob_cardboardcoutout_broken
ob_cardboardcoutout_broken_003.matrix_parent_inverse = Matrix(((1.0, 0.0, -0.0, 0.005), (0.0, -4.371e-08, 1.0, -1.168e-06), (-0.0, -1.0, -4.371e-08, -24.0), (-0.0, 0.0, -0.0, 1.0)))
ob_cardboardcoutout_broken_003.location = (-0.005, -24.0, 1.192e-07)
ob_cardboardcoutout_broken_003.rotation_euler = (1.571, -0.0, 0.0)
ob_cardboardcoutout_broken_004.parent = ob_cardboardcoutout_broken
ob_cardboardcoutout_broken_004.matrix_parent_inverse = Matrix(((1.0, 0.0, -0.0, 0.005), (0.0, -4.371e-08, 1.0, -1.168e-06), (-0.0, -1.0, -4.371e-08, -24.0), (-0.0, 0.0, -0.0, 1.0)))
ob_cardboardcoutout_broken_004.location = (-0.005, -24.0, 1.192e-07)
ob_cardboardcoutout_broken_004.rotation_euler = (1.571, -0.0, 0.0)
ob_cardboardcoutout_broken_005.parent = ob_cardboardcoutout_broken
ob_cardboardcoutout_broken_005.matrix_parent_inverse = Matrix(((1.0, 0.0, -0.0, 0.005), (0.0, -4.371e-08, 1.0, -1.168e-06), (-0.0, -1.0, -4.371e-08, -24.0), (-0.0, 0.0, -0.0, 1.0)))
ob_cardboardcoutout_broken_005.location = (-0.005, -24.0, 1.192e-07)
ob_cardboardcoutout_broken_005.rotation_euler = (1.571, -0.0, 0.0)
ob_cardboardcoutout_broken_006.parent = ob_cardboardcoutout_broken
ob_cardboardcoutout_broken_006.matrix_parent_inverse = Matrix(((1.0, 0.0, -0.0, 0.005), (0.0, -4.371e-08, 1.0, -1.168e-06), (-0.0, -1.0, -4.371e-08, -24.0), (-0.0, 0.0, -0.0, 1.0)))
ob_cardboardcoutout_broken_006.location = (-0.005, -24.0, 1.192e-07)
ob_cardboardcoutout_broken_006.rotation_euler = (1.571, -0.0, 0.0)
ob_cardboardcoutout_broken_007.parent = ob_cardboardcoutout_broken
ob_cardboardcoutout_broken_007.matrix_parent_inverse = Matrix(((1.0, 0.0, -0.0, 0.005), (0.0, -4.371e-08, 1.0, -1.168e-06), (-0.0, -1.0, -4.371e-08, -24.0), (-0.0, 0.0, -0.0, 1.0)))
ob_cardboardcoutout_broken_007.location = (-0.005, -24.0, 1.192e-07)
ob_cardboardcoutout_broken_007.rotation_euler = (1.571, -0.0, 0.0)
ob_carboard.location = (-0.005, -20.88, 1.451)
ob_radio.location = (0.0, 15.0, 0.0)
ob_radio.scale = (0.5, 0.5, 0.5)

# ---- collection membership
col_collection.objects.link(ob_cylinder)
col_collection.objects.link(ob_foldingchair)
col_collection.objects.link(ob_ring)
col_collection.objects.link(ob_beachball)
col_collection.objects.link(ob_bin)
col_collection.objects.link(ob_binfull)
col_collection.objects.link(ob_uvboxvendingmachine)
col_collection.objects.link(ob_uvboxvendingmachineinside)
col_collection.objects.link(ob_cardboardcoutout)
col_collection.objects.link(ob_cardboardcoutout_broken)
col_collection.objects.link(ob_cardboardcoutout_broken_001)
col_collection.objects.link(ob_cardboardcoutout_broken_002)
col_collection.objects.link(ob_cardboardcoutout_broken_003)
col_collection.objects.link(ob_cardboardcoutout_broken_004)
col_collection.objects.link(ob_cardboardcoutout_broken_005)
col_collection.objects.link(ob_cardboardcoutout_broken_006)
col_collection.objects.link(ob_cardboardcoutout_broken_007)
col_collection.objects.link(ob_carboard)
col_collection.objects.link(ob_radio)

# ---- scene / render settings (as saved in the file)
scene.frame_start = 1; scene.frame_end = 250; scene.frame_set(1)
scene.render.engine = 'BLENDER_EEVEE_NEXT'
scene.cycles.use_denoising = False
scene.cycles.samples = 128
scene.cycles.sampling_pattern = 'TABULATED_SOBOL'
scene.cycles.use_adaptive_sampling = False
scene.cycles.use_light_tree = False
scene.view_settings.view_transform = 'Filmic'
bpy.context.view_layer.update()

# ---- added for rendering (the .blend has no active camera and no usable light): camera, sun
cam_auto = bpy.data.cameras.new('AutoCamera')
cam_auto.lens = 50.0
cam_auto.sensor_width = 36.0
cam_auto.clip_end = 1000.0
ob_auto_camera = bpy.data.objects.new('AutoCamera', cam_auto)
scene.collection.objects.link(ob_auto_camera)
ob_auto_camera.location = (44.7827, -54.0049, 34.9824)
ob_auto_camera.rotation_euler = (1.09748, -7.21219e-08, 0.694738)
scene.camera = ob_auto_camera
light_auto_sun = bpy.data.lights.new('AutoSun', 'SUN')
light_auto_sun.energy = 3.0
light_auto_sun.angle = 0.0523599
ob_auto_sun = bpy.data.objects.new('AutoSun', light_auto_sun)
scene.collection.objects.link(ob_auto_sun)
ob_auto_sun.rotation_euler = (0.872665, 0.174533, 0.523599)
bpy.context.view_layer.update()
